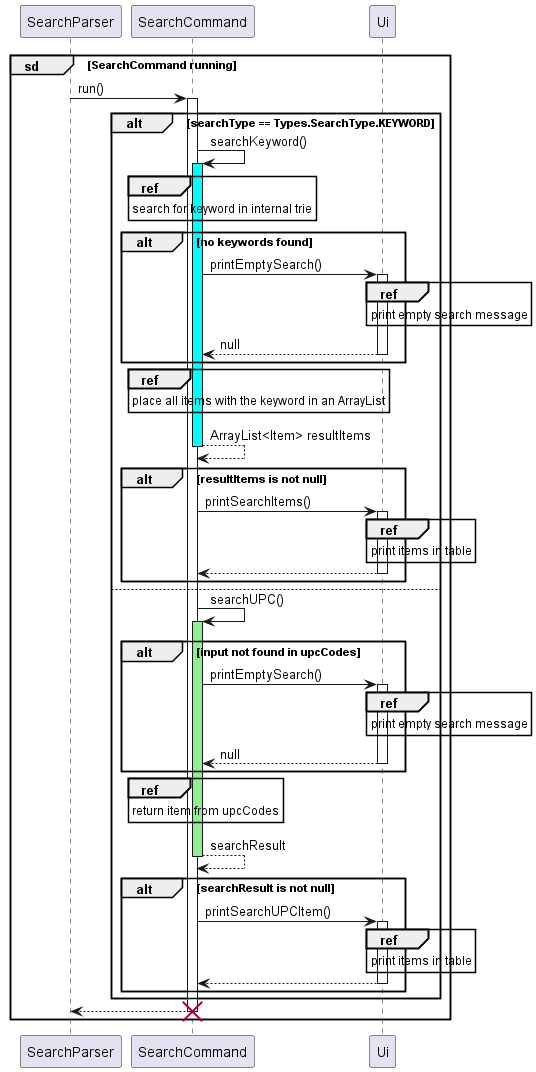

The diagram above was rendered by PlantUML. Its source (embedded in the PNG):
@startuml
'https://plantuml.com/sequence-diagram
participant SearchParser

group sd [SearchCommand running]
    SearchParser -> SearchCommand: run()
    activate SearchCommand
    participant SearchCommand
    participant Ui
    alt searchType == Types.SearchType.KEYWORD
        SearchCommand -> SearchCommand: searchKeyword()
        activate SearchCommand #cyan
        ref over SearchCommand
            search for keyword in internal trie
        end ref
        alt no keywords found
            SearchCommand -> Ui: printEmptySearch()
            activate Ui
            ref over Ui
                print empty search message
            end ref
            return null
        end
        ref over SearchCommand
            place all items with the keyword in an ArrayList
        end ref
        return ArrayList<Item> resultItems
        alt resultItems is not null
            SearchCommand -> Ui: printSearchItems()
            activate Ui
            ref over Ui
                print items in table
            end ref
            return
        end
    else
        SearchCommand -> SearchCommand: searchUPC()
        activate SearchCommand #lightgreen
        alt input not found in upcCodes
            SearchCommand -> Ui: printEmptySearch()
            activate Ui
            ref over Ui
                print empty search message
            end ref
            return null
        end
        ref over SearchCommand
            return item from upcCodes
        end ref
        return searchResult
        alt searchResult is not null
            SearchCommand -> Ui: printSearchUPCItem()
            activate Ui
            ref over Ui
                print items in table
            end ref
            return
        end
    end
    return
    deactivate SearchCommand
    destroy SearchCommand
end
@enduml